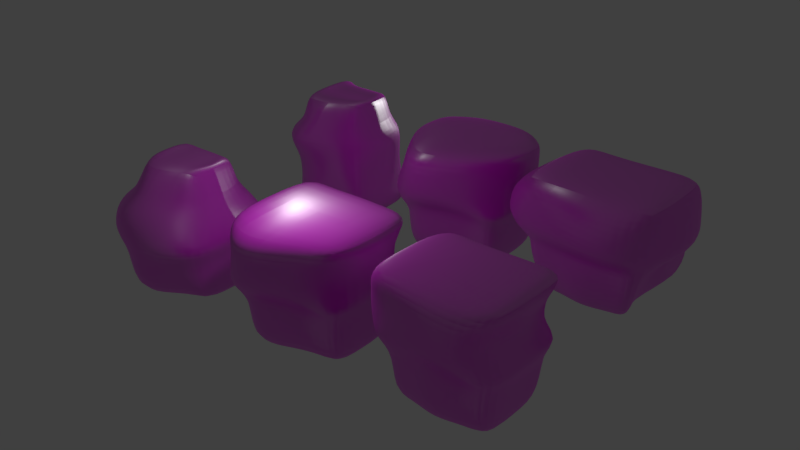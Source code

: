 # Source: cliff01.blend  (saved by Blender 2.79.0; exported with 4.5.12 LTS)
import bpy
from mathutils import Matrix  # noqa: F401  (used for matrix-valued properties, if any)

bpy.ops.wm.read_factory_settings(use_empty=True)
scene = bpy.context.scene
scene.name = 'Scene'

# ---- collections
col_collection_1 = bpy.data.collections.new('Collection 1'); scene.collection.children.link(col_collection_1)

# ---- images (referenced by path relative to the original .blend; pixels are not part of the script)
import os
ASSET_DIR = os.environ.get("B2B_ASSET_DIR", "")  # directory of the original .blend (textures are referenced by path, not embedded)
HERE = os.path.dirname(os.path.abspath(__file__))  # packed textures are extracted next to this script under _unpacked/

def load_image(name, relpath, width, height, colorspace="sRGB"):
    """Load a texture the original file referenced (path relative to the .blend, or extracted next to this script)."""
    p = next((c for c in (os.path.join(HERE, relpath), os.path.join(ASSET_DIR, relpath)) if relpath and os.path.exists(c)), "")
    if p:
        img = bpy.data.images.load(p, check_existing=True)
        img.name = name
    else:  # same state as the original file: an image datablock whose file is absent (Cycles renders it pink)
        img = bpy.data.images.new(name, width, height)
        img.source = "FILE"
        img.filepath = "//" + (relpath or name)
    img.colorspace_settings.name = colorspace
    return img
img_cliffjagged004_col_var1_1k_jpg = load_image('CliffJagged004_COL_VAR1_1K.jpg', 'CliffJagged004_1k/CliffJagged004_COL_VAR1_1K.jpg', 1024, 1024, 'sRGB')
img_cliffjagged004_gloss_1k_jpg = load_image('CliffJagged004_GLOSS_1K.jpg', 'CliffJagged004_1k/CliffJagged004_GLOSS_1K.jpg', 1024, 1024, 'sRGB')
img_cliffjagged004_nrm_1k_jpg = load_image('CliffJagged004_NRM_1K.jpg', 'CliffJagged004_1k/CliffJagged004_NRM_1K.jpg', 1024, 1024, 'sRGB')

# ---- materials (node trees are filled in below, after node groups)
mat_material_001 = bpy.data.materials.new('Material.001')
mat_material_001.alpha_threshold = 0.0
mat_material_001.roughness = 0.5

# ---- material node trees
mat_material_001.use_nodes = True; mat_material_001.node_tree.nodes.clear()
_N = mat_material_001.node_tree.nodes; _L = mat_material_001.node_tree.links
n0 = _N.new('ShaderNodeBsdfDiffuse'); n0.name = 'Diffuse BSDF'; n0.location = (176, 430)
n1 = _N.new('ShaderNodeBsdfAnisotropic'); n1.name = 'Glossy BSDF'; n1.location = (174, 265)
n1.distribution = 'GGX'
n1.inputs[1].default_value = 0.4472
n2 = _N.new('ShaderNodeOutputMaterial'); n2.name = 'Material Output'; n2.location = (717, 330)
n3 = _N.new('ShaderNodeNormalMap'); n3.name = 'Normal Map'; n3.location = (3, 125)
n3.uv_map = 'UVMap'
n3.inputs[0].default_value = 0.6
n4 = _N.new('ShaderNodeTexImage'); n4.name = 'Image Texture'; n4.location = (-140, 389)
n4.width = 140
n4.image = img_cliffjagged004_col_var1_1k_jpg
n5 = _N.new('ShaderNodeTexImage'); n5.name = 'Image Texture.002'; n5.location = (-304, 524)
n5.width = 140
n5.image = img_cliffjagged004_gloss_1k_jpg
n6 = _N.new('ShaderNodeMixShader'); n6.name = 'Mix Shader'; n6.location = (479, 467)
n7 = _N.new('ShaderNodeMix'); n7.name = 'Mix'; n7.location = (-13, 589)
n7.data_type = 'RGBA'
n7.blend_type = 'MULTIPLY'
n7.inputs[0].default_value = 0.4091
n8 = _N.new('ShaderNodeTexImage'); n8.name = 'Image Texture.001'; n8.location = (-304, 151)
n8.width = 140
n8.image = img_cliffjagged004_nrm_1k_jpg
_L.new(n4.outputs[0], n0.inputs[0])
_L.new(n6.outputs[0], n2.inputs[0])
_L.new(n0.outputs[0], n6.inputs[1])
_L.new(n1.outputs[0], n6.inputs[2])
_L.new(n8.outputs[0], n3.inputs[1])
_L.new(n3.outputs[0], n1.inputs[4])
_L.new(n7.outputs[2], n6.inputs[0])
_L.new(n5.outputs[0], n7.inputs[7])
n2.is_active_output = True

# ---- world
world_world = bpy.data.worlds.new('World'); scene.world = world_world
world_world.color = (0.05088, 0.05088, 0.05088)
world_world.use_sun_shadow = False
world_world.sun_shadow_jitter_overblur = 0.0
world_world.cycles.sampling_method = 'MANUAL'

# ---- lights
light_point_001 = bpy.data.lights.new('Point.001', 'POINT')
light_point_001.transmission_factor = 0.0
light_point_001.energy = 100.0
light_point_001.shadow_buffer_clip_start = 0.5
light_point_001.shadow_soft_size = 0.1
light_point_001.shadow_maximum_resolution = 0.006
light_point_001.use_absolute_resolution = True
light_point = bpy.data.lights.new('Point', 'POINT')
light_point.transmission_factor = 0.0
light_point.energy = 100.0
light_point.shadow_buffer_clip_start = 0.5
light_point.shadow_soft_size = 0.1
light_point.shadow_maximum_resolution = 0.006
light_point.use_absolute_resolution = True

# ---- meshes
me_cube_006 = bpy.data.meshes.new('Cube.006')
me_cube_006.from_pydata([(-1.348, -1.105, -1.652), (-1.797, -1.473, 1.64), (-1.348, 1.978, -1.652), (-1.797, 1.473, 1.64), (1.348, -1.105, -1.652), (1.797, -1.473, 1.64), (1.348, 1.978, -1.652), (1.797, 1.473, 1.64), (0.0, 1.978, -1.652), (0.0, -1.355, -1.652), (-0.1332, -1.443, 1.64), (-1.348, 0.0, -1.652), (-1.797, 0.0, 1.64), (0.563, 0.0, -1.652), (1.797, 0.0, 1.64), (0.0, 0.0, -1.652), (-1.67, -1.369, 0.0), (-1.67, 1.369, 0.0), (1.67, 1.369, 0.0), (1.67, -1.369, 0.0), (0.0, -1.369, 0.0), (0.0, 2.037, 0.0), (1.67, 0.0, 0.0), (-1.67, 0.0, 0.0), (-2.429, -1.359, 1.024), (-1.638, 2.015, 1.024), (1.701, 1.378, 1.024), (1.701, -1.359, 1.024), (-0.1333, -1.861, 1.136), (0.03167, 1.378, 1.024), (2.307, 0.009698, 1.024), (-2.488, 0.009698, 1.024), (-1.66, 2.052, 0.3289), (1.739, 1.404, 0.3289), (1.739, -1.382, 0.3289), (-0.2419, -1.887, 0.3289), (0.0395, 2.005, 0.3289), (2.345, 0.01083, 0.3289), (-2.524, 0.01083, 0.3289), (-2.464, -1.382, 0.3289), (-1.72, 1.396, -0.3569), (1.72, 1.396, -0.3569), (1.72, -1.424, -0.3569), (0.0, -1.743, -0.3569), (0.0, 2.064, -0.3569), (0.935, -0.01413, -0.3569), (-1.72, -0.01413, -0.3569), (-1.72, -1.424, -0.3569), (0.674, -1.105, -1.652), (0.674, 2.051, -1.652), (0.8983, -1.473, 1.64), (0.674, 0.0, -1.652), (0.8349, -1.369, 0.0), (0.8349, 1.369, 0.0), (0.8664, -1.982, 1.024), (0.8664, 1.639, 1.024), (0.8892, 2.12, 0.3289), (0.8892, -2.016, 0.3289), (0.86, 1.819, -0.3569), (0.86, -1.424, -0.3569), (-0.674, 2.095, -1.652), (-0.7725, -1.443, 1.64), (-0.8983, 1.473, 1.64), (-0.674, -1.105, -1.652), (-0.674, 0.0, -1.652), (-0.8983, 0.0, 1.64), (-0.8349, 1.369, 0.0), (-0.8349, -1.369, 0.0), (-0.8031, 1.378, 1.024), (-0.9705, -1.736, 1.136), (-1.158, -1.786, 0.3289), (-0.8102, 2.005, 0.3289), (-0.86, -1.424, -0.3569), (-0.86, 2.078, -0.3569), (0.0, 1.473, 1.64), (0.0, 0.0, 1.64), (0.8983, 1.473, 1.64), (0.8983, 0.0, 1.64)], [], [(31, 12, 3, 25), (55, 76, 7, 26), (30, 14, 5, 27), (69, 61, 1, 24), (51, 13, 4, 48), (65, 12, 1, 61), (77, 75, 10, 50), (64, 15, 9, 63), (54, 50, 10, 28), (68, 62, 74, 29), (60, 8, 15, 64), (62, 3, 12, 65), (49, 6, 13, 51), (26, 7, 14, 30), (24, 1, 12, 31), (47, 16, 23, 46), (41, 18, 22, 45), (73, 66, 21, 44), (59, 52, 20, 43), (72, 67, 16, 47), (45, 22, 19, 42), (58, 53, 18, 41), (46, 23, 17, 40), (39, 24, 31, 38), (33, 26, 30, 37), (71, 68, 29, 36), (57, 54, 28, 35), (70, 69, 24, 39), (37, 30, 27, 34), (56, 55, 26, 33), (38, 31, 25, 32), (23, 38, 32, 17), (53, 56, 33, 18), (22, 37, 34, 19), (67, 70, 39, 16), (52, 57, 35, 20), (66, 71, 36, 21), (18, 33, 37, 22), (16, 39, 38, 23), (11, 46, 40, 2), (49, 58, 41, 6), (13, 45, 42, 4), (63, 72, 47, 0), (48, 59, 43, 9), (60, 73, 44, 8), (6, 41, 45, 13), (0, 47, 46, 11), (4, 42, 59, 48), (8, 44, 58, 49), (19, 34, 57, 52), (21, 36, 56, 53), (36, 29, 55, 56), (34, 27, 54, 57), (44, 21, 53, 58), (42, 19, 52, 59), (8, 49, 51, 15), (7, 76, 77, 14), (27, 5, 50, 54), (14, 77, 50, 5), (15, 51, 48, 9), (29, 74, 76, 55), (2, 40, 73, 60), (9, 43, 72, 63), (17, 32, 71, 66), (20, 35, 70, 67), (35, 28, 69, 70), (32, 25, 68, 71), (43, 20, 67, 72), (40, 17, 66, 73), (74, 62, 65, 75), (2, 60, 64, 11), (25, 3, 62, 68), (11, 64, 63, 0), (75, 77, 76, 74), (10, 75, 65, 61), (61, 69, 28, 10)])
me_cube_006.polygons.foreach_set('use_smooth', [True] * 76)
_uv = me_cube_006.uv_layers.new(name='UVMap')
_uv.uv.foreach_set('vector', [-1.531, -0.1553, -1.914, -0.4043, -1.387, -2.188, -0.9834, -1.663, 0.2059, -1.399, 0.5772, -2.131, 1.18, -1.216, 0.5927, -0.6167, 0.5521, 1.06, 1.054, 1.348, 0.6207, 3.704, 0.2525, 2.552, -1.164, 2.535, -1.343, 3.292, -1.914, 1.995, -1.557, 1.196, -0.3903, 0.5267, -0.3025, 0.5775, -0.3331, 0.8503, -0.4189, 0.8528, 1.536, -1.456, 1.181, -1.456, 1.181, -2.783, 1.586, -2.756, 2.246, -1.456, 1.891, -1.456, 1.839, -2.756, 2.246, -2.783, -0.557, 0.4263, -0.4723, 0.474, -0.5165, 0.8726, -0.602, 0.7536, -0.3007, 2.863, -0.09066, 3.783, -0.867, 3.729, -0.7795, 2.916, -0.5377, -1.806, -0.7818, -2.725, -0.08532, -2.783, -0.2003, -1.709, -0.5224, -0.0089, -0.4311, 0.1198, -0.4723, 0.474, -0.557, 0.4263, 1.536, -0.1292, 1.181, -0.1292, 1.181, -1.456, 1.536, -1.456, -0.3312, 0.1608, -0.2737, 0.2949, -0.3025, 0.5775, -0.3903, 0.5267, 0.5927, -0.6167, 1.18, -1.216, 1.054, 1.348, 0.5521, 1.06, -1.557, 1.196, -1.914, 1.995, -1.914, -0.4043, -1.531, -0.1553, -0.9083, 0.9574, -1.057, 1.075, -1.04, 0.1463, -0.9141, 0.2208, -0.07373, 0.1052, 0.02939, 0.04688, 0.07442, 0.7952, -0.0549, 0.7222, -0.5453, -0.5104, -0.6178, -0.7786, -0.3245, -0.6997, -0.3517, -0.4002, -0.3756, 1.445, -0.2979, 1.738, -0.5907, 1.717, -0.5691, 1.447, -0.7551, 1.274, -0.8689, 1.487, -1.057, 1.075, -0.9083, 0.9574, -0.0549, 0.7222, 0.07442, 0.7952, -0.1205, 1.434, -0.2065, 1.268, -0.1817, -0.2668, -0.07192, -0.3713, 0.02939, 0.04688, -0.07373, 0.1052, -0.9141, 0.2208, -1.04, 0.1463, -0.8626, -0.6119, -0.77, -0.3853, -1.219, 0.966, -1.557, 1.196, -1.531, -0.1553, -1.218, 0.03355, 0.1829, -0.1184, 0.5927, -0.6167, 0.5521, 1.06, 0.2184, 0.8742, -0.5385, -1.113, -0.5377, -1.806, -0.2003, -1.709, -0.2851, -1.036, -0.3456, 2.097, -0.3007, 2.863, -0.7795, 2.916, -0.7059, 1.986, -0.9835, 1.676, -1.164, 2.535, -1.557, 1.196, -1.219, 0.966, 0.2184, 0.8742, 0.5521, 1.06, 0.2525, 2.552, -0.01368, 1.734, -0.03334, -0.6822, 0.2059, -1.399, 0.5927, -0.6167, 0.1829, -0.1184, -1.218, 0.03355, -1.531, -0.1553, -0.9834, -1.663, -0.8527, -0.9833, -1.04, 0.1463, -1.218, 0.03355, -0.8527, -0.9833, -0.8626, -0.6119, -0.07192, -0.3713, -0.03334, -0.6822, 0.1829, -0.1184, 0.02939, 0.04688, 0.07442, 0.7952, 0.2184, 0.8742, -0.01368, 1.734, -0.1205, 1.434, -0.8689, 1.487, -0.9835, 1.676, -1.219, 0.966, -1.057, 1.075, -0.2979, 1.738, -0.3456, 2.097, -0.7059, 1.986, -0.5907, 1.717, -0.6178, -0.7786, -0.5385, -1.113, -0.2851, -1.036, -0.3245, -0.6997, 0.02939, 0.04688, 0.1829, -0.1184, 0.2184, 0.8742, 0.07442, 0.7952, -1.057, 1.075, -1.219, 0.966, -1.218, 0.03355, -1.04, 0.1463, -0.6532, 0.3626, -0.9141, 0.2208, -0.77, -0.3853, -0.6116, 0.06462, -0.3312, 0.1608, -0.1817, -0.2668, -0.07373, 0.1052, -0.2737, 0.2949, -0.3025, 0.5775, -0.0549, 0.7222, -0.2065, 1.268, -0.3331, 0.8503, -0.602, 0.7536, -0.7551, 1.274, -0.9083, 0.9574, -0.6781, 0.6553, -0.4189, 0.8528, -0.3756, 1.445, -0.5691, 1.447, -0.5165, 0.8726, -0.5224, -0.0089, -0.5453, -0.5104, -0.3517, -0.4002, -0.4311, 0.1198, -0.2737, 0.2949, -0.07373, 0.1052, -0.0549, 0.7222, -0.3025, 0.5775, -0.6781, 0.6553, -0.9083, 0.9574, -0.9141, 0.2208, -0.6532, 0.3626, -0.3331, 0.8503, -0.2065, 1.268, -0.3756, 1.445, -0.4189, 0.8528, -0.4311, 0.1198, -0.3517, -0.4002, -0.1817, -0.2668, -0.3312, 0.1608, -0.1205, 1.434, -0.01368, 1.734, -0.3456, 2.097, -0.2979, 1.738, -0.3245, -0.6997, -0.2851, -1.036, -0.03334, -0.6822, -0.07192, -0.3713, -0.2851, -1.036, -0.2003, -1.709, 0.2059, -1.399, -0.03334, -0.6822, -0.01368, 1.734, 0.2525, 2.552, -0.3007, 2.863, -0.3456, 2.097, -0.3517, -0.4002, -0.3245, -0.6997, -0.07192, -0.3713, -0.1817, -0.2668, -0.2065, 1.268, -0.1205, 1.434, -0.2979, 1.738, -0.3756, 1.445, -0.4311, 0.1198, -0.3312, 0.1608, -0.3903, 0.5267, -0.4723, 0.474, 2.601, -0.1292, 2.246, -0.1292, 2.246, -1.456, 2.601, -1.456, 0.2525, 2.552, 0.6207, 3.704, -0.09066, 3.783, -0.3007, 2.863, 2.601, -1.456, 2.246, -1.456, 2.246, -2.783, 2.601, -2.783, -0.4723, 0.474, -0.3903, 0.5267, -0.4189, 0.8528, -0.5165, 0.8726, -0.2003, -1.709, -0.08532, -2.783, 0.5772, -2.131, 0.2059, -1.399, -0.6116, 0.06462, -0.77, -0.3853, -0.5453, -0.5104, -0.5224, -0.0089, -0.5165, 0.8726, -0.5691, 1.447, -0.7551, 1.274, -0.602, 0.7536, -0.8626, -0.6119, -0.8527, -0.9833, -0.5385, -1.113, -0.6178, -0.7786, -0.5907, 1.717, -0.7059, 1.986, -0.9835, 1.676, -0.8689, 1.487, -0.7059, 1.986, -0.7795, 2.916, -1.164, 2.535, -0.9835, 1.676, -0.8527, -0.9833, -0.9834, -1.663, -0.5377, -1.806, -0.5385, -1.113, -0.5691, 1.447, -0.5907, 1.717, -0.8689, 1.487, -0.7551, 1.274, -0.77, -0.3853, -0.8626, -0.6119, -0.6178, -0.7786, -0.5453, -0.5104, 1.891, -0.1292, 1.536, -0.1292, 1.536, -1.456, 1.891, -1.456, -0.6116, 0.06462, -0.5224, -0.0089, -0.557, 0.4263, -0.6532, 0.3626, -0.9834, -1.663, -1.387, -2.188, -0.7818, -2.725, -0.5377, -1.806, -0.6532, 0.3626, -0.557, 0.4263, -0.602, 0.7536, -0.6781, 0.6553, 1.891, -1.456, 2.246, -1.456, 2.246, -0.1292, 1.891, -0.1292, 1.839, -2.756, 1.891, -1.456, 1.536, -1.456, 1.586, -2.756, -1.343, 3.292, -1.164, 2.535, -0.7795, 2.916, -0.867, 3.729])
me_cube_006.materials.append(mat_material_001)
me_cube_006.use_remesh_preserve_volume = False
me_cube_006.use_remesh_preserve_attributes = False
me_cube_006.use_mirror_vertex_groups = False
me_cube_006.update()
me_cube_005 = bpy.data.meshes.new('Cube.005')
me_cube_005.from_pydata([(-1.348, -1.105, -1.652), (-1.797, -0.3006, 1.64), (-1.737, 1.232, -1.664), (-1.797, 0.3006, 1.64), (1.348, -1.105, -1.652), (1.797, -0.4713, 1.64), (1.348, 1.105, -1.652), (1.797, 0.4713, 1.64), (0.0, 1.105, -1.652), (0.0, -1.355, -1.652), (-0.1332, -2.089, 1.64), (-2.338, 0.0, -1.652), (-1.797, 0.0, 1.64), (1.348, 0.0, -1.652), (1.797, 0.0, 1.64), (0.0, 0.0, -1.652), (-1.67, -1.369, 0.0), (-1.67, 1.369, 0.0), (1.67, 1.369, 0.0), (1.67, -1.369, 0.0), (0.0, -1.369, 0.0), (0.0, 1.369, 0.0), (1.67, 0.0, 0.0), (-1.67, 0.0, 0.0), (-1.45, -1.105, 1.028), (-1.083, 1.4, 1.169), (1.348, 1.105, 1.028), (1.348, -1.105, 1.028), (-0.1332, -2.157, 1.118), (0.0, 1.485, 1.028), (1.804, 0.0, 1.028), (-1.498, 0.0, 1.028), (-1.168, 1.401, 0.4698), (1.349, 1.106, 0.3289), (1.349, -1.106, 0.3289), (-0.2233, -2.153, 0.3289), (0.0, 1.485, 0.3289), (1.805, 0.0, 0.3289), (-1.56, 0.0, 0.3289), (-1.987, -1.106, 0.3289), (-1.738, 1.233, -0.369), (1.349, 1.106, -0.3569), (1.349, -1.106, -0.3569), (0.0, -1.356, -0.3569), (0.0, 1.106, -0.3569), (1.349, 0.0, -0.3569), (-2.339, 0.0, -0.3569), (-1.349, -1.106, -0.3569), (0.674, -1.105, -1.652), (0.674, 1.437, -1.652), (0.8983, -1.473, 1.64), (0.674, 0.0, -1.652), (0.8349, -1.369, 0.0), (0.8349, 1.369, 0.0), (0.674, -1.608, 1.028), (0.674, 1.315, 1.028), (0.6744, 1.316, 0.3289), (0.6744, -1.608, 0.3289), (0.6745, 1.437, -0.3569), (0.6745, -1.106, -0.3569), (-0.674, 1.64, -1.652), (-0.7725, -2.199, 1.64), (-0.8983, 1.473, 1.64), (-0.674, -1.714, -1.652), (-0.674, 0.0, -1.652), (-0.8983, 0.0, 1.64), (-0.8349, 1.369, 0.0), (-0.8349, -1.978, 0.0), (-0.674, 1.105, 1.028), (-0.8092, -2.166, 1.118), (-0.9503, -2.183, 0.3289), (-0.6744, 1.106, 0.3289), (-0.6745, -1.715, -0.3569), (-0.6745, 1.641, -0.3569), (0.0, 1.473, 1.64), (0.0, 0.0, 1.64), (0.8983, 1.473, 1.64), (0.8983, 0.0, 1.64)], [], [(31, 12, 3, 25), (55, 76, 7, 26), (30, 14, 5, 27), (69, 61, 1, 24), (51, 13, 4, 48), (65, 12, 1, 61), (77, 75, 10, 50), (64, 15, 9, 63), (54, 50, 10, 28), (68, 62, 74, 29), (60, 8, 15, 64), (62, 3, 12, 65), (49, 6, 13, 51), (26, 7, 14, 30), (24, 1, 12, 31), (47, 16, 23, 46), (41, 18, 22, 45), (73, 66, 21, 44), (59, 52, 20, 43), (72, 67, 16, 47), (45, 22, 19, 42), (58, 53, 18, 41), (46, 23, 17, 40), (39, 24, 31, 38), (33, 26, 30, 37), (71, 68, 29, 36), (57, 54, 28, 35), (70, 69, 24, 39), (37, 30, 27, 34), (56, 55, 26, 33), (38, 31, 25, 32), (23, 38, 32, 17), (53, 56, 33, 18), (22, 37, 34, 19), (67, 70, 39, 16), (52, 57, 35, 20), (66, 71, 36, 21), (18, 33, 37, 22), (16, 39, 38, 23), (11, 46, 40, 2), (49, 58, 41, 6), (13, 45, 42, 4), (63, 72, 47, 0), (48, 59, 43, 9), (60, 73, 44, 8), (6, 41, 45, 13), (0, 47, 46, 11), (4, 42, 59, 48), (8, 44, 58, 49), (19, 34, 57, 52), (21, 36, 56, 53), (36, 29, 55, 56), (34, 27, 54, 57), (44, 21, 53, 58), (42, 19, 52, 59), (8, 49, 51, 15), (7, 76, 77, 14), (27, 5, 50, 54), (14, 77, 50, 5), (15, 51, 48, 9), (29, 74, 76, 55), (2, 40, 73, 60), (9, 43, 72, 63), (17, 32, 71, 66), (20, 35, 70, 67), (35, 28, 69, 70), (32, 25, 68, 71), (43, 20, 67, 72), (40, 17, 66, 73), (74, 62, 65, 75), (2, 60, 64, 11), (25, 3, 62, 68), (11, 64, 63, 0), (75, 77, 76, 74), (10, 75, 65, 61), (61, 69, 28, 10)])
me_cube_005.polygons.foreach_set('use_smooth', [True] * 76)
_uv = me_cube_005.uv_layers.new(name='UVMap')
_uv.uv.foreach_set('vector', [-1.531, -0.1553, -1.914, -0.4043, -1.387, -2.188, -0.9834, -1.663, 0.2059, -1.399, 0.5772, -2.131, 1.18, -1.216, 0.5927, -0.6167, 0.5521, 1.06, 1.054, 1.348, 0.6207, 3.704, 0.2525, 2.552, -1.164, 2.535, -1.343, 3.292, -1.914, 1.995, -1.557, 1.196, -0.3903, 0.5267, -0.3025, 0.5775, -0.3331, 0.8503, -0.4189, 0.8528, 1.536, -1.456, 1.181, -1.456, 1.181, -2.783, 1.586, -2.756, 2.246, -1.456, 1.891, -1.456, 1.839, -2.756, 2.246, -2.783, -0.557, 0.4263, -0.4723, 0.474, -0.5165, 0.8726, -0.602, 0.7536, -0.3007, 2.863, -0.09066, 3.783, -0.867, 3.729, -0.7795, 2.916, -0.5377, -1.806, -0.7818, -2.725, -0.08532, -2.783, -0.2003, -1.709, -0.5224, -0.0089, -0.4311, 0.1198, -0.4723, 0.474, -0.557, 0.4263, 1.536, -0.1292, 1.181, -0.1292, 1.181, -1.456, 1.536, -1.456, -0.3312, 0.1608, -0.2737, 0.2949, -0.3025, 0.5775, -0.3903, 0.5267, 0.5927, -0.6167, 1.18, -1.216, 1.054, 1.348, 0.5521, 1.06, -1.557, 1.196, -1.914, 1.995, -1.914, -0.4043, -1.531, -0.1553, -0.9083, 0.9574, -1.057, 1.075, -1.04, 0.1463, -0.9141, 0.2208, -0.07373, 0.1052, 0.02939, 0.04688, 0.07442, 0.7952, -0.0549, 0.7222, -0.5453, -0.5104, -0.6178, -0.7786, -0.3245, -0.6997, -0.3517, -0.4002, -0.3756, 1.445, -0.2979, 1.738, -0.5907, 1.717, -0.5691, 1.447, -0.7551, 1.274, -0.8689, 1.487, -1.057, 1.075, -0.9083, 0.9574, -0.0549, 0.7222, 0.07442, 0.7952, -0.1205, 1.434, -0.2065, 1.268, -0.1817, -0.2668, -0.07192, -0.3713, 0.02939, 0.04688, -0.07373, 0.1052, -0.9141, 0.2208, -1.04, 0.1463, -0.8626, -0.6119, -0.77, -0.3853, -1.219, 0.966, -1.557, 1.196, -1.531, -0.1553, -1.218, 0.03355, 0.1829, -0.1184, 0.5927, -0.6167, 0.5521, 1.06, 0.2184, 0.8742, -0.5385, -1.113, -0.5377, -1.806, -0.2003, -1.709, -0.2851, -1.036, -0.3456, 2.097, -0.3007, 2.863, -0.7795, 2.916, -0.7059, 1.986, -0.9835, 1.676, -1.164, 2.535, -1.557, 1.196, -1.219, 0.966, 0.2184, 0.8742, 0.5521, 1.06, 0.2525, 2.552, -0.01368, 1.734, -0.03334, -0.6822, 0.2059, -1.399, 0.5927, -0.6167, 0.1829, -0.1184, -1.218, 0.03355, -1.531, -0.1553, -0.9834, -1.663, -0.8527, -0.9833, -1.04, 0.1463, -1.218, 0.03355, -0.8527, -0.9833, -0.8626, -0.6119, -0.07192, -0.3713, -0.03334, -0.6822, 0.1829, -0.1184, 0.02939, 0.04688, 0.07442, 0.7952, 0.2184, 0.8742, -0.01368, 1.734, -0.1205, 1.434, -0.8689, 1.487, -0.9835, 1.676, -1.219, 0.966, -1.057, 1.075, -0.2979, 1.738, -0.3456, 2.097, -0.7059, 1.986, -0.5907, 1.717, -0.6178, -0.7786, -0.5385, -1.113, -0.2851, -1.036, -0.3245, -0.6997, 0.02939, 0.04688, 0.1829, -0.1184, 0.2184, 0.8742, 0.07442, 0.7952, -1.057, 1.075, -1.219, 0.966, -1.218, 0.03355, -1.04, 0.1463, -0.6532, 0.3626, -0.9141, 0.2208, -0.77, -0.3853, -0.6116, 0.06462, -0.3312, 0.1608, -0.1817, -0.2668, -0.07373, 0.1052, -0.2737, 0.2949, -0.3025, 0.5775, -0.0549, 0.7222, -0.2065, 1.268, -0.3331, 0.8503, -0.602, 0.7536, -0.7551, 1.274, -0.9083, 0.9574, -0.6781, 0.6553, -0.4189, 0.8528, -0.3756, 1.445, -0.5691, 1.447, -0.5165, 0.8726, -0.5224, -0.0089, -0.5453, -0.5104, -0.3517, -0.4002, -0.4311, 0.1198, -0.2737, 0.2949, -0.07373, 0.1052, -0.0549, 0.7222, -0.3025, 0.5775, -0.6781, 0.6553, -0.9083, 0.9574, -0.9141, 0.2208, -0.6532, 0.3626, -0.3331, 0.8503, -0.2065, 1.268, -0.3756, 1.445, -0.4189, 0.8528, -0.4311, 0.1198, -0.3517, -0.4002, -0.1817, -0.2668, -0.3312, 0.1608, -0.1205, 1.434, -0.01368, 1.734, -0.3456, 2.097, -0.2979, 1.738, -0.3245, -0.6997, -0.2851, -1.036, -0.03334, -0.6822, -0.07192, -0.3713, -0.2851, -1.036, -0.2003, -1.709, 0.2059, -1.399, -0.03334, -0.6822, -0.01368, 1.734, 0.2525, 2.552, -0.3007, 2.863, -0.3456, 2.097, -0.3517, -0.4002, -0.3245, -0.6997, -0.07192, -0.3713, -0.1817, -0.2668, -0.2065, 1.268, -0.1205, 1.434, -0.2979, 1.738, -0.3756, 1.445, -0.4311, 0.1198, -0.3312, 0.1608, -0.3903, 0.5267, -0.4723, 0.474, 2.601, -0.1292, 2.246, -0.1292, 2.246, -1.456, 2.601, -1.456, 0.2525, 2.552, 0.6207, 3.704, -0.09066, 3.783, -0.3007, 2.863, 2.601, -1.456, 2.246, -1.456, 2.246, -2.783, 2.601, -2.783, -0.4723, 0.474, -0.3903, 0.5267, -0.4189, 0.8528, -0.5165, 0.8726, -0.2003, -1.709, -0.08532, -2.783, 0.5772, -2.131, 0.2059, -1.399, -0.6116, 0.06462, -0.77, -0.3853, -0.5453, -0.5104, -0.5224, -0.0089, -0.5165, 0.8726, -0.5691, 1.447, -0.7551, 1.274, -0.602, 0.7536, -0.8626, -0.6119, -0.8527, -0.9833, -0.5385, -1.113, -0.6178, -0.7786, -0.5907, 1.717, -0.7059, 1.986, -0.9835, 1.676, -0.8689, 1.487, -0.7059, 1.986, -0.7795, 2.916, -1.164, 2.535, -0.9835, 1.676, -0.8527, -0.9833, -0.9834, -1.663, -0.5377, -1.806, -0.5385, -1.113, -0.5691, 1.447, -0.5907, 1.717, -0.8689, 1.487, -0.7551, 1.274, -0.77, -0.3853, -0.8626, -0.6119, -0.6178, -0.7786, -0.5453, -0.5104, 1.891, -0.1292, 1.536, -0.1292, 1.536, -1.456, 1.891, -1.456, -0.6116, 0.06462, -0.5224, -0.0089, -0.557, 0.4263, -0.6532, 0.3626, -0.9834, -1.663, -1.387, -2.188, -0.7818, -2.725, -0.5377, -1.806, -0.6532, 0.3626, -0.557, 0.4263, -0.602, 0.7536, -0.6781, 0.6553, 1.891, -1.456, 2.246, -1.456, 2.246, -0.1292, 1.891, -0.1292, 1.839, -2.756, 1.891, -1.456, 1.536, -1.456, 1.586, -2.756, -1.343, 3.292, -1.164, 2.535, -0.7795, 2.916, -0.867, 3.729])
me_cube_005.materials.append(mat_material_001)
me_cube_005.use_remesh_preserve_volume = False
me_cube_005.use_remesh_preserve_attributes = False
me_cube_005.use_mirror_vertex_groups = False
me_cube_005.update()
me_cube_004 = bpy.data.meshes.new('Cube.004')
me_cube_004.from_pydata([(-1.141, -1.105, -1.652), (-0.8668, -1.302, 1.841), (-1.141, 1.105, -1.652), (-0.8668, 1.186, 1.841), (1.348, -1.105, -1.652), (0.8662, -0.7681, 1.841), (1.348, 1.105, -1.652), (0.8662, 0.6522, 1.841), (0.0, 1.105, -1.652), (0.0, -1.906, -1.652), (-0.06458, -1.066, 1.841), (-1.446, 0.0, -1.652), (-0.8668, -0.05797, 1.841), (1.348, 0.0, -1.652), (0.8662, -0.05797, 1.841), (0.0, 0.0, -1.652), (-1.182, -1.011, 0.0), (-1.182, 0.9264, 0.0), (1.182, 0.9264, 0.0), (1.182, -1.011, 0.0), (0.0, -1.401, 0.0), (0.0, 0.9264, 0.0), (1.182, -0.04226, 0.0), (-1.182, -0.04226, 0.0), (-0.9706, -0.78, 1.033), (-0.9024, 1.04, 1.033), (0.8989, 0.6964, 1.033), (0.8989, -0.78, 1.033), (-0.0908, -1.483, 1.093), (-0.001777, 0.9501, 1.033), (1.204, -0.0418, 1.033), (-1.002, -0.0418, 1.033), (-1.259, 1.395, 0.707), (1.165, 0.9468, 0.707), (1.165, -0.9795, 0.707), (-0.2051, -1.892, 0.707), (-0.01049, 1.278, 0.707), (1.562, -0.01635, 0.707), (-1.369, -0.01635, 0.707), (-1.742, -0.9795, 0.707), (-1.12, 0.9681, -0.8828), (1.185, 0.9681, -0.8828), (1.185, -0.9894, -0.8828), (-0.009444, -1.699, -0.8828), (-0.009444, 0.9681, -0.8828), (1.185, -0.01066, -0.8828), (-1.718, -0.01066, -0.8828), (-1.12, -0.9894, -0.8828), (0.674, -1.105, -1.652), (0.674, 1.437, -1.652), (0.4329, -0.7681, 1.841), (0.674, 0.0, -1.652), (0.5909, -1.418, 0.0), (0.5909, 0.9264, 0.0), (0.4485, -1.116, 1.033), (0.4485, 0.8371, 1.033), (0.5771, 1.13, 0.707), (0.5771, -1.418, 0.707), (0.5876, 1.262, -0.8828), (0.5876, -1.265, -0.8828), (-0.674, 1.64, -1.652), (-0.3729, -1.119, 1.841), (-0.4336, 0.6522, 1.841), (-0.674, -1.714, -1.652), (-0.674, 0.0, -1.652), (-0.8983, 0.0, 1.64), (-0.5909, 0.9264, 0.0), (-0.5909, -1.442, 0.0), (-0.4521, 0.6964, 1.033), (-0.5424, -1.489, 1.093), (-0.8383, -1.918, 0.707), (-0.598, 0.9468, 0.707), (-0.6065, -1.529, -0.8828), (-0.6065, 1.442, -0.8828), (-0.0003202, 0.6522, 1.841), (0.0, 0.0, 1.64), (0.4329, 0.6522, 1.841), (0.8983, 0.0, 1.64)], [], [(31, 12, 3, 25), (55, 76, 7, 26), (30, 14, 5, 27), (69, 61, 1, 24), (51, 13, 4, 48), (65, 12, 1, 61), (77, 75, 10, 50), (64, 15, 9, 63), (54, 50, 10, 28), (68, 62, 74, 29), (60, 8, 15, 64), (62, 3, 12, 65), (49, 6, 13, 51), (26, 7, 14, 30), (24, 1, 12, 31), (47, 16, 23, 46), (41, 18, 22, 45), (73, 66, 21, 44), (59, 52, 20, 43), (72, 67, 16, 47), (45, 22, 19, 42), (58, 53, 18, 41), (46, 23, 17, 40), (39, 24, 31, 38), (33, 26, 30, 37), (71, 68, 29, 36), (57, 54, 28, 35), (70, 69, 24, 39), (37, 30, 27, 34), (56, 55, 26, 33), (38, 31, 25, 32), (23, 38, 32, 17), (53, 56, 33, 18), (22, 37, 34, 19), (67, 70, 39, 16), (52, 57, 35, 20), (66, 71, 36, 21), (18, 33, 37, 22), (16, 39, 38, 23), (11, 46, 40, 2), (49, 58, 41, 6), (13, 45, 42, 4), (63, 72, 47, 0), (48, 59, 43, 9), (60, 73, 44, 8), (6, 41, 45, 13), (0, 47, 46, 11), (4, 42, 59, 48), (8, 44, 58, 49), (19, 34, 57, 52), (21, 36, 56, 53), (36, 29, 55, 56), (34, 27, 54, 57), (44, 21, 53, 58), (42, 19, 52, 59), (8, 49, 51, 15), (7, 76, 77, 14), (27, 5, 50, 54), (14, 77, 50, 5), (15, 51, 48, 9), (29, 74, 76, 55), (2, 40, 73, 60), (9, 43, 72, 63), (17, 32, 71, 66), (20, 35, 70, 67), (35, 28, 69, 70), (32, 25, 68, 71), (43, 20, 67, 72), (40, 17, 66, 73), (74, 62, 65, 75), (2, 60, 64, 11), (25, 3, 62, 68), (11, 64, 63, 0), (75, 77, 76, 74), (10, 75, 65, 61), (61, 69, 28, 10)])
me_cube_004.polygons.foreach_set('use_smooth', [True] * 76)
_uv = me_cube_004.uv_layers.new(name='UVMap')
_uv.uv.foreach_set('vector', [-1.531, -0.1553, -1.914, -0.4043, -1.387, -2.188, -0.9834, -1.663, 0.2059, -1.399, 0.5772, -2.131, 1.18, -1.216, 0.5927, -0.6167, 0.5521, 1.06, 1.054, 1.348, 0.6207, 3.704, 0.2525, 2.552, -1.164, 2.535, -1.343, 3.292, -1.914, 1.995, -1.557, 1.196, -0.3903, 0.5267, -0.3025, 0.5775, -0.3331, 0.8503, -0.4189, 0.8528, 1.536, -1.456, 1.181, -1.456, 1.181, -2.783, 1.586, -2.756, 2.246, -1.456, 1.891, -1.456, 1.839, -2.756, 2.246, -2.783, -0.557, 0.4263, -0.4723, 0.474, -0.5165, 0.8726, -0.602, 0.7536, -0.3007, 2.863, -0.09066, 3.783, -0.867, 3.729, -0.7795, 2.916, -0.5377, -1.806, -0.7818, -2.725, -0.08532, -2.783, -0.2003, -1.709, -0.5224, -0.0089, -0.4311, 0.1198, -0.4723, 0.474, -0.557, 0.4263, 1.536, -0.1292, 1.181, -0.1292, 1.181, -1.456, 1.536, -1.456, -0.3312, 0.1608, -0.2737, 0.2949, -0.3025, 0.5775, -0.3903, 0.5267, 0.5927, -0.6167, 1.18, -1.216, 1.054, 1.348, 0.5521, 1.06, -1.557, 1.196, -1.914, 1.995, -1.914, -0.4043, -1.531, -0.1553, -0.9083, 0.9574, -1.057, 1.075, -1.04, 0.1463, -0.9141, 0.2208, -0.07373, 0.1052, 0.02939, 0.04688, 0.07442, 0.7952, -0.0549, 0.7222, -0.5453, -0.5104, -0.6178, -0.7786, -0.3245, -0.6997, -0.3517, -0.4002, -0.3756, 1.445, -0.2979, 1.738, -0.5907, 1.717, -0.5691, 1.447, -0.7551, 1.274, -0.8689, 1.487, -1.057, 1.075, -0.9083, 0.9574, -0.0549, 0.7222, 0.07442, 0.7952, -0.1205, 1.434, -0.2065, 1.268, -0.1817, -0.2668, -0.07192, -0.3713, 0.02939, 0.04688, -0.07373, 0.1052, -0.9141, 0.2208, -1.04, 0.1463, -0.8626, -0.6119, -0.77, -0.3853, -1.219, 0.966, -1.557, 1.196, -1.531, -0.1553, -1.218, 0.03355, 0.1829, -0.1184, 0.5927, -0.6167, 0.5521, 1.06, 0.2184, 0.8742, -0.5385, -1.113, -0.5377, -1.806, -0.2003, -1.709, -0.2851, -1.036, -0.3456, 2.097, -0.3007, 2.863, -0.7795, 2.916, -0.7059, 1.986, -0.9835, 1.676, -1.164, 2.535, -1.557, 1.196, -1.219, 0.966, 0.2184, 0.8742, 0.5521, 1.06, 0.2525, 2.552, -0.01368, 1.734, -0.03334, -0.6822, 0.2059, -1.399, 0.5927, -0.6167, 0.1829, -0.1184, -1.218, 0.03355, -1.531, -0.1553, -0.9834, -1.663, -0.8527, -0.9833, -1.04, 0.1463, -1.218, 0.03355, -0.8527, -0.9833, -0.8626, -0.6119, -0.07192, -0.3713, -0.03334, -0.6822, 0.1829, -0.1184, 0.02939, 0.04688, 0.07442, 0.7952, 0.2184, 0.8742, -0.01368, 1.734, -0.1205, 1.434, -0.8689, 1.487, -0.9835, 1.676, -1.219, 0.966, -1.057, 1.075, -0.2979, 1.738, -0.3456, 2.097, -0.7059, 1.986, -0.5907, 1.717, -0.6178, -0.7786, -0.5385, -1.113, -0.2851, -1.036, -0.3245, -0.6997, 0.02939, 0.04688, 0.1829, -0.1184, 0.2184, 0.8742, 0.07442, 0.7952, -1.057, 1.075, -1.219, 0.966, -1.218, 0.03355, -1.04, 0.1463, -0.6532, 0.3626, -0.9141, 0.2208, -0.77, -0.3853, -0.6116, 0.06462, -0.3312, 0.1608, -0.1817, -0.2668, -0.07373, 0.1052, -0.2737, 0.2949, -0.3025, 0.5775, -0.0549, 0.7222, -0.2065, 1.268, -0.3331, 0.8503, -0.602, 0.7536, -0.7551, 1.274, -0.9083, 0.9574, -0.6781, 0.6553, -0.4189, 0.8528, -0.3756, 1.445, -0.5691, 1.447, -0.5165, 0.8726, -0.5224, -0.0089, -0.5453, -0.5104, -0.3517, -0.4002, -0.4311, 0.1198, -0.2737, 0.2949, -0.07373, 0.1052, -0.0549, 0.7222, -0.3025, 0.5775, -0.6781, 0.6553, -0.9083, 0.9574, -0.9141, 0.2208, -0.6532, 0.3626, -0.3331, 0.8503, -0.2065, 1.268, -0.3756, 1.445, -0.4189, 0.8528, -0.4311, 0.1198, -0.3517, -0.4002, -0.1817, -0.2668, -0.3312, 0.1608, -0.1205, 1.434, -0.01368, 1.734, -0.3456, 2.097, -0.2979, 1.738, -0.3245, -0.6997, -0.2851, -1.036, -0.03334, -0.6822, -0.07192, -0.3713, -0.2851, -1.036, -0.2003, -1.709, 0.2059, -1.399, -0.03334, -0.6822, -0.01368, 1.734, 0.2525, 2.552, -0.3007, 2.863, -0.3456, 2.097, -0.3517, -0.4002, -0.3245, -0.6997, -0.07192, -0.3713, -0.1817, -0.2668, -0.2065, 1.268, -0.1205, 1.434, -0.2979, 1.738, -0.3756, 1.445, -0.4311, 0.1198, -0.3312, 0.1608, -0.3903, 0.5267, -0.4723, 0.474, 2.601, -0.1292, 2.246, -0.1292, 2.246, -1.456, 2.601, -1.456, 0.2525, 2.552, 0.6207, 3.704, -0.09066, 3.783, -0.3007, 2.863, 2.601, -1.456, 2.246, -1.456, 2.246, -2.783, 2.601, -2.783, -0.4723, 0.474, -0.3903, 0.5267, -0.4189, 0.8528, -0.5165, 0.8726, -0.2003, -1.709, -0.08532, -2.783, 0.5772, -2.131, 0.2059, -1.399, -0.6116, 0.06462, -0.77, -0.3853, -0.5453, -0.5104, -0.5224, -0.0089, -0.5165, 0.8726, -0.5691, 1.447, -0.7551, 1.274, -0.602, 0.7536, -0.8626, -0.6119, -0.8527, -0.9833, -0.5385, -1.113, -0.6178, -0.7786, -0.5907, 1.717, -0.7059, 1.986, -0.9835, 1.676, -0.8689, 1.487, -0.7059, 1.986, -0.7795, 2.916, -1.164, 2.535, -0.9835, 1.676, -0.8527, -0.9833, -0.9834, -1.663, -0.5377, -1.806, -0.5385, -1.113, -0.5691, 1.447, -0.5907, 1.717, -0.8689, 1.487, -0.7551, 1.274, -0.77, -0.3853, -0.8626, -0.6119, -0.6178, -0.7786, -0.5453, -0.5104, 1.891, -0.1292, 1.536, -0.1292, 1.536, -1.456, 1.891, -1.456, -0.6116, 0.06462, -0.5224, -0.0089, -0.557, 0.4263, -0.6532, 0.3626, -0.9834, -1.663, -1.387, -2.188, -0.7818, -2.725, -0.5377, -1.806, -0.6532, 0.3626, -0.557, 0.4263, -0.602, 0.7536, -0.6781, 0.6553, 1.891, -1.456, 2.246, -1.456, 2.246, -0.1292, 1.891, -0.1292, 1.839, -2.756, 1.891, -1.456, 1.536, -1.456, 1.586, -2.756, -1.343, 3.292, -1.164, 2.535, -0.7795, 2.916, -0.867, 3.729])
me_cube_004.materials.append(mat_material_001)
me_cube_004.use_remesh_preserve_volume = False
me_cube_004.use_remesh_preserve_attributes = False
me_cube_004.use_mirror_vertex_groups = False
me_cube_004.update()
me_cube_003 = bpy.data.meshes.new('Cube.003')
me_cube_003.from_pydata([(-1.141, -1.105, -1.652), (-0.8668, -0.7681, 1.841), (-1.141, 1.105, -1.652), (-0.8668, 0.6522, 1.841), (1.348, -1.105, -1.652), (0.8662, -0.7681, 1.841), (1.348, 1.105, -1.652), (0.8662, 0.6522, 1.841), (0.0, 1.105, -1.652), (0.0, -1.906, -1.652), (-0.06458, -1.066, 1.841), (-1.446, 0.0, -1.652), (-0.8668, -0.05797, 1.841), (1.348, 0.0, -1.652), (0.8662, -0.05797, 1.841), (0.0, 0.0, -1.652), (-1.67, -1.369, 0.0), (-1.67, 1.369, 0.0), (1.67, 1.369, 0.0), (1.67, -1.369, 0.0), (0.0, -1.92, 0.0), (0.0, 1.369, 0.0), (1.67, 0.0, 0.0), (-1.67, 0.0, 0.0), (-0.9706, -0.78, 1.033), (-0.9024, 1.04, 1.033), (0.8989, 0.6964, 1.033), (0.8989, -0.78, 1.033), (-0.0908, -1.483, 1.093), (-0.001777, 0.9501, 1.033), (1.204, -0.0418, 1.033), (-1.002, -0.0418, 1.033), (-1.259, 1.395, 0.707), (1.165, 0.9468, 0.707), (1.165, -0.9795, 0.707), (-0.2051, -1.892, 0.707), (-0.01049, 1.278, 0.707), (1.562, -0.01635, 0.707), (-1.369, -0.01635, 0.707), (-1.742, -0.9795, 0.707), (-1.349, 1.106, -0.3569), (1.349, 1.106, -0.3569), (1.349, -1.106, -0.3569), (0.0, -1.907, -0.3569), (0.0, 1.106, -0.3569), (1.349, 0.0, -0.3569), (-2.339, 0.0, -0.3569), (-1.349, -1.106, -0.3569), (0.674, -1.105, -1.652), (0.674, 1.437, -1.652), (0.4329, -0.7681, 1.841), (0.674, 0.0, -1.652), (0.8349, -1.944, 0.0), (0.8349, 1.369, 0.0), (0.4485, -1.116, 1.033), (0.4485, 0.8371, 1.033), (0.5771, 1.13, 0.707), (0.5771, -1.418, 0.707), (0.6745, 1.437, -0.3569), (0.6745, -1.681, -0.3569), (-0.674, 1.64, -1.652), (-0.3729, -1.119, 1.841), (-0.4336, 0.6522, 1.841), (-0.674, -1.714, -1.652), (-0.674, 0.0, -1.652), (-0.8983, 0.0, 1.64), (-0.8349, 1.369, 0.0), (-0.8349, -1.978, 0.0), (-0.4521, 0.6964, 1.033), (-0.5424, -1.489, 1.093), (-0.8383, -1.918, 0.707), (-0.598, 0.9468, 0.707), (-0.6745, -1.715, -0.3569), (-0.6745, 1.641, -0.3569), (-0.0003202, 0.6522, 1.841), (0.0, 0.0, 1.64), (0.4329, 0.6522, 1.841), (0.8983, 0.0, 1.64)], [], [(31, 12, 3, 25), (55, 76, 7, 26), (30, 14, 5, 27), (69, 61, 1, 24), (51, 13, 4, 48), (65, 12, 1, 61), (77, 75, 10, 50), (64, 15, 9, 63), (54, 50, 10, 28), (68, 62, 74, 29), (60, 8, 15, 64), (62, 3, 12, 65), (49, 6, 13, 51), (26, 7, 14, 30), (24, 1, 12, 31), (47, 16, 23, 46), (41, 18, 22, 45), (73, 66, 21, 44), (59, 52, 20, 43), (72, 67, 16, 47), (45, 22, 19, 42), (58, 53, 18, 41), (46, 23, 17, 40), (39, 24, 31, 38), (33, 26, 30, 37), (71, 68, 29, 36), (57, 54, 28, 35), (70, 69, 24, 39), (37, 30, 27, 34), (56, 55, 26, 33), (38, 31, 25, 32), (23, 38, 32, 17), (53, 56, 33, 18), (22, 37, 34, 19), (67, 70, 39, 16), (52, 57, 35, 20), (66, 71, 36, 21), (18, 33, 37, 22), (16, 39, 38, 23), (11, 46, 40, 2), (49, 58, 41, 6), (13, 45, 42, 4), (63, 72, 47, 0), (48, 59, 43, 9), (60, 73, 44, 8), (6, 41, 45, 13), (0, 47, 46, 11), (4, 42, 59, 48), (8, 44, 58, 49), (19, 34, 57, 52), (21, 36, 56, 53), (36, 29, 55, 56), (34, 27, 54, 57), (44, 21, 53, 58), (42, 19, 52, 59), (8, 49, 51, 15), (7, 76, 77, 14), (27, 5, 50, 54), (14, 77, 50, 5), (15, 51, 48, 9), (29, 74, 76, 55), (2, 40, 73, 60), (9, 43, 72, 63), (17, 32, 71, 66), (20, 35, 70, 67), (35, 28, 69, 70), (32, 25, 68, 71), (43, 20, 67, 72), (40, 17, 66, 73), (74, 62, 65, 75), (2, 60, 64, 11), (25, 3, 62, 68), (11, 64, 63, 0), (75, 77, 76, 74), (10, 75, 65, 61), (61, 69, 28, 10)])
me_cube_003.polygons.foreach_set('use_smooth', [True] * 76)
_uv = me_cube_003.uv_layers.new(name='UVMap')
_uv.uv.foreach_set('vector', [-1.531, -0.1553, -1.914, -0.4043, -1.387, -2.188, -0.9834, -1.663, 0.2059, -1.399, 0.5772, -2.131, 1.18, -1.216, 0.5927, -0.6167, 0.5521, 1.06, 1.054, 1.348, 0.6207, 3.704, 0.2525, 2.552, -1.164, 2.535, -1.343, 3.292, -1.914, 1.995, -1.557, 1.196, -0.3903, 0.5267, -0.3025, 0.5775, -0.3331, 0.8503, -0.4189, 0.8528, 1.536, -1.456, 1.181, -1.456, 1.181, -2.783, 1.586, -2.756, 2.246, -1.456, 1.891, -1.456, 1.839, -2.756, 2.246, -2.783, -0.557, 0.4263, -0.4723, 0.474, -0.5165, 0.8726, -0.602, 0.7536, -0.3007, 2.863, -0.09066, 3.783, -0.867, 3.729, -0.7795, 2.916, -0.5377, -1.806, -0.7818, -2.725, -0.08532, -2.783, -0.2003, -1.709, -0.5224, -0.0089, -0.4311, 0.1198, -0.4723, 0.474, -0.557, 0.4263, 1.536, -0.1292, 1.181, -0.1292, 1.181, -1.456, 1.536, -1.456, -0.3312, 0.1608, -0.2737, 0.2949, -0.3025, 0.5775, -0.3903, 0.5267, 0.5927, -0.6167, 1.18, -1.216, 1.054, 1.348, 0.5521, 1.06, -1.557, 1.196, -1.914, 1.995, -1.914, -0.4043, -1.531, -0.1553, -0.9083, 0.9574, -1.057, 1.075, -1.04, 0.1463, -0.9141, 0.2208, -0.07373, 0.1052, 0.02939, 0.04688, 0.07442, 0.7952, -0.0549, 0.7222, -0.5453, -0.5104, -0.6178, -0.7786, -0.3245, -0.6997, -0.3517, -0.4002, -0.3756, 1.445, -0.2979, 1.738, -0.5907, 1.717, -0.5691, 1.447, -0.7551, 1.274, -0.8689, 1.487, -1.057, 1.075, -0.9083, 0.9574, -0.0549, 0.7222, 0.07442, 0.7952, -0.1205, 1.434, -0.2065, 1.268, -0.1817, -0.2668, -0.07192, -0.3713, 0.02939, 0.04688, -0.07373, 0.1052, -0.9141, 0.2208, -1.04, 0.1463, -0.8626, -0.6119, -0.77, -0.3853, -1.219, 0.966, -1.557, 1.196, -1.531, -0.1553, -1.218, 0.03355, 0.1829, -0.1184, 0.5927, -0.6167, 0.5521, 1.06, 0.2184, 0.8742, -0.5385, -1.113, -0.5377, -1.806, -0.2003, -1.709, -0.2851, -1.036, -0.3456, 2.097, -0.3007, 2.863, -0.7795, 2.916, -0.7059, 1.986, -0.9835, 1.676, -1.164, 2.535, -1.557, 1.196, -1.219, 0.966, 0.2184, 0.8742, 0.5521, 1.06, 0.2525, 2.552, -0.01368, 1.734, -0.03334, -0.6822, 0.2059, -1.399, 0.5927, -0.6167, 0.1829, -0.1184, -1.218, 0.03355, -1.531, -0.1553, -0.9834, -1.663, -0.8527, -0.9833, -1.04, 0.1463, -1.218, 0.03355, -0.8527, -0.9833, -0.8626, -0.6119, -0.07192, -0.3713, -0.03334, -0.6822, 0.1829, -0.1184, 0.02939, 0.04688, 0.07442, 0.7952, 0.2184, 0.8742, -0.01368, 1.734, -0.1205, 1.434, -0.8689, 1.487, -0.9835, 1.676, -1.219, 0.966, -1.057, 1.075, -0.2979, 1.738, -0.3456, 2.097, -0.7059, 1.986, -0.5907, 1.717, -0.6178, -0.7786, -0.5385, -1.113, -0.2851, -1.036, -0.3245, -0.6997, 0.02939, 0.04688, 0.1829, -0.1184, 0.2184, 0.8742, 0.07442, 0.7952, -1.057, 1.075, -1.219, 0.966, -1.218, 0.03355, -1.04, 0.1463, -0.6532, 0.3626, -0.9141, 0.2208, -0.77, -0.3853, -0.6116, 0.06462, -0.3312, 0.1608, -0.1817, -0.2668, -0.07373, 0.1052, -0.2737, 0.2949, -0.3025, 0.5775, -0.0549, 0.7222, -0.2065, 1.268, -0.3331, 0.8503, -0.602, 0.7536, -0.7551, 1.274, -0.9083, 0.9574, -0.6781, 0.6553, -0.4189, 0.8528, -0.3756, 1.445, -0.5691, 1.447, -0.5165, 0.8726, -0.5224, -0.0089, -0.5453, -0.5104, -0.3517, -0.4002, -0.4311, 0.1198, -0.2737, 0.2949, -0.07373, 0.1052, -0.0549, 0.7222, -0.3025, 0.5775, -0.6781, 0.6553, -0.9083, 0.9574, -0.9141, 0.2208, -0.6532, 0.3626, -0.3331, 0.8503, -0.2065, 1.268, -0.3756, 1.445, -0.4189, 0.8528, -0.4311, 0.1198, -0.3517, -0.4002, -0.1817, -0.2668, -0.3312, 0.1608, -0.1205, 1.434, -0.01368, 1.734, -0.3456, 2.097, -0.2979, 1.738, -0.3245, -0.6997, -0.2851, -1.036, -0.03334, -0.6822, -0.07192, -0.3713, -0.2851, -1.036, -0.2003, -1.709, 0.2059, -1.399, -0.03334, -0.6822, -0.01368, 1.734, 0.2525, 2.552, -0.3007, 2.863, -0.3456, 2.097, -0.3517, -0.4002, -0.3245, -0.6997, -0.07192, -0.3713, -0.1817, -0.2668, -0.2065, 1.268, -0.1205, 1.434, -0.2979, 1.738, -0.3756, 1.445, -0.4311, 0.1198, -0.3312, 0.1608, -0.3903, 0.5267, -0.4723, 0.474, 2.601, -0.1292, 2.246, -0.1292, 2.246, -1.456, 2.601, -1.456, 0.2525, 2.552, 0.6207, 3.704, -0.09066, 3.783, -0.3007, 2.863, 2.601, -1.456, 2.246, -1.456, 2.246, -2.783, 2.601, -2.783, -0.4723, 0.474, -0.3903, 0.5267, -0.4189, 0.8528, -0.5165, 0.8726, -0.2003, -1.709, -0.08532, -2.783, 0.5772, -2.131, 0.2059, -1.399, -0.6116, 0.06462, -0.77, -0.3853, -0.5453, -0.5104, -0.5224, -0.0089, -0.5165, 0.8726, -0.5691, 1.447, -0.7551, 1.274, -0.602, 0.7536, -0.8626, -0.6119, -0.8527, -0.9833, -0.5385, -1.113, -0.6178, -0.7786, -0.5907, 1.717, -0.7059, 1.986, -0.9835, 1.676, -0.8689, 1.487, -0.7059, 1.986, -0.7795, 2.916, -1.164, 2.535, -0.9835, 1.676, -0.8527, -0.9833, -0.9834, -1.663, -0.5377, -1.806, -0.5385, -1.113, -0.5691, 1.447, -0.5907, 1.717, -0.8689, 1.487, -0.7551, 1.274, -0.77, -0.3853, -0.8626, -0.6119, -0.6178, -0.7786, -0.5453, -0.5104, 1.891, -0.1292, 1.536, -0.1292, 1.536, -1.456, 1.891, -1.456, -0.6116, 0.06462, -0.5224, -0.0089, -0.557, 0.4263, -0.6532, 0.3626, -0.9834, -1.663, -1.387, -2.188, -0.7818, -2.725, -0.5377, -1.806, -0.6532, 0.3626, -0.557, 0.4263, -0.602, 0.7536, -0.6781, 0.6553, 1.891, -1.456, 2.246, -1.456, 2.246, -0.1292, 1.891, -0.1292, 1.839, -2.756, 1.891, -1.456, 1.536, -1.456, 1.586, -2.756, -1.343, 3.292, -1.164, 2.535, -0.7795, 2.916, -0.867, 3.729])
me_cube_003.materials.append(mat_material_001)
me_cube_003.use_remesh_preserve_volume = False
me_cube_003.use_remesh_preserve_attributes = False
me_cube_003.use_mirror_vertex_groups = False
me_cube_003.update()
me_cube_002 = bpy.data.meshes.new('Cube.002')
me_cube_002.from_pydata([(-1.348, -1.105, -1.652), (-1.797, -1.473, 1.64), (-1.348, 1.105, -1.652), (-1.797, 1.473, 1.64), (1.348, -1.105, -1.652), (1.797, -1.473, 1.64), (1.348, 1.105, -1.652), (1.797, 1.473, 1.64), (0.0, 1.105, -1.652), (0.0, -1.355, -1.652), (-0.1332, -2.089, 1.64), (-2.338, 0.0, -1.652), (-1.797, 0.0, 1.64), (1.348, 0.0, -1.652), (1.797, 0.0, 1.64), (0.0, 0.0, -1.652), (-1.67, -1.369, 0.0), (-1.67, 1.369, 0.0), (1.67, 1.369, 0.0), (1.67, -1.369, 0.0), (0.0, -1.369, 0.0), (0.0, 1.369, 0.0), (1.67, 0.0, 0.0), (-1.67, 0.0, 0.0), (-1.45, -1.105, 1.028), (-1.348, 1.619, 1.028), (1.348, 1.105, 1.028), (1.348, -1.105, 1.028), (-0.1332, -2.157, 1.118), (0.0, 1.485, 1.028), (1.804, 0.0, 1.028), (-1.498, 0.0, 1.028), (-1.433, 1.62, 0.3289), (1.349, 1.106, 0.3289), (1.349, -1.106, 0.3289), (-0.2233, -2.153, 0.3289), (0.0, 1.485, 0.3289), (1.805, 0.0, 0.3289), (-1.56, 0.0, 0.3289), (-1.987, -1.106, 0.3289), (-1.349, 1.106, -0.3569), (1.349, 1.106, -0.3569), (1.349, -1.106, -0.3569), (0.0, -1.356, -0.3569), (0.0, 1.106, -0.3569), (1.349, 0.0, -0.3569), (-2.339, 0.0, -0.3569), (-1.349, -1.106, -0.3569), (0.674, -1.105, -1.652), (0.674, 1.437, -1.652), (0.8983, -1.473, 1.64), (0.674, 0.0, -1.652), (0.8349, -1.369, 0.0), (0.8349, 1.369, 0.0), (0.674, -1.608, 1.028), (0.674, 1.315, 1.028), (0.6744, 1.316, 0.3289), (0.6744, -1.608, 0.3289), (0.6745, 1.437, -0.3569), (0.6745, -1.106, -0.3569), (-0.674, 1.64, -1.652), (-0.7725, -2.199, 1.64), (-0.8983, 1.473, 1.64), (-0.674, -1.714, -1.652), (-0.674, 0.0, -1.652), (-0.8983, 0.0, 1.64), (-0.8349, 1.369, 0.0), (-0.8349, -1.978, 0.0), (-0.674, 1.105, 1.028), (-0.8092, -2.166, 1.118), (-0.9503, -2.183, 0.3289), (-0.6744, 1.106, 0.3289), (-0.6745, -1.715, -0.3569), (-0.6745, 1.641, -0.3569), (0.0, 1.473, 1.64), (0.0, 0.0, 1.64), (0.8983, 1.473, 1.64), (0.8983, 0.0, 1.64)], [], [(31, 12, 3, 25), (55, 76, 7, 26), (30, 14, 5, 27), (69, 61, 1, 24), (51, 13, 4, 48), (65, 12, 1, 61), (77, 75, 10, 50), (64, 15, 9, 63), (54, 50, 10, 28), (68, 62, 74, 29), (60, 8, 15, 64), (62, 3, 12, 65), (49, 6, 13, 51), (26, 7, 14, 30), (24, 1, 12, 31), (47, 16, 23, 46), (41, 18, 22, 45), (73, 66, 21, 44), (59, 52, 20, 43), (72, 67, 16, 47), (45, 22, 19, 42), (58, 53, 18, 41), (46, 23, 17, 40), (39, 24, 31, 38), (33, 26, 30, 37), (71, 68, 29, 36), (57, 54, 28, 35), (70, 69, 24, 39), (37, 30, 27, 34), (56, 55, 26, 33), (38, 31, 25, 32), (23, 38, 32, 17), (53, 56, 33, 18), (22, 37, 34, 19), (67, 70, 39, 16), (52, 57, 35, 20), (66, 71, 36, 21), (18, 33, 37, 22), (16, 39, 38, 23), (11, 46, 40, 2), (49, 58, 41, 6), (13, 45, 42, 4), (63, 72, 47, 0), (48, 59, 43, 9), (60, 73, 44, 8), (6, 41, 45, 13), (0, 47, 46, 11), (4, 42, 59, 48), (8, 44, 58, 49), (19, 34, 57, 52), (21, 36, 56, 53), (36, 29, 55, 56), (34, 27, 54, 57), (44, 21, 53, 58), (42, 19, 52, 59), (8, 49, 51, 15), (7, 76, 77, 14), (27, 5, 50, 54), (14, 77, 50, 5), (15, 51, 48, 9), (29, 74, 76, 55), (2, 40, 73, 60), (9, 43, 72, 63), (17, 32, 71, 66), (20, 35, 70, 67), (35, 28, 69, 70), (32, 25, 68, 71), (43, 20, 67, 72), (40, 17, 66, 73), (74, 62, 65, 75), (2, 60, 64, 11), (25, 3, 62, 68), (11, 64, 63, 0), (75, 77, 76, 74), (10, 75, 65, 61), (61, 69, 28, 10)])
me_cube_002.polygons.foreach_set('use_smooth', [True] * 76)
_uv = me_cube_002.uv_layers.new(name='UVMap')
_uv.uv.foreach_set('vector', [-1.531, -0.1553, -1.914, -0.4043, -1.387, -2.188, -0.9834, -1.663, 0.2059, -1.399, 0.5772, -2.131, 1.18, -1.216, 0.5927, -0.6167, 0.5521, 1.06, 1.054, 1.348, 0.6207, 3.704, 0.2525, 2.552, -1.164, 2.535, -1.343, 3.292, -1.914, 1.995, -1.557, 1.196, -0.3903, 0.5267, -0.3025, 0.5775, -0.3331, 0.8503, -0.4189, 0.8528, 1.536, -1.456, 1.181, -1.456, 1.181, -2.783, 1.586, -2.756, 2.246, -1.456, 1.891, -1.456, 1.839, -2.756, 2.246, -2.783, -0.557, 0.4263, -0.4723, 0.474, -0.5165, 0.8726, -0.602, 0.7536, -0.3007, 2.863, -0.09066, 3.783, -0.867, 3.729, -0.7795, 2.916, -0.5377, -1.806, -0.7818, -2.725, -0.08532, -2.783, -0.2003, -1.709, -0.5224, -0.0089, -0.4311, 0.1198, -0.4723, 0.474, -0.557, 0.4263, 1.536, -0.1292, 1.181, -0.1292, 1.181, -1.456, 1.536, -1.456, -0.3312, 0.1608, -0.2737, 0.2949, -0.3025, 0.5775, -0.3903, 0.5267, 0.5927, -0.6167, 1.18, -1.216, 1.054, 1.348, 0.5521, 1.06, -1.557, 1.196, -1.914, 1.995, -1.914, -0.4043, -1.531, -0.1553, -0.9083, 0.9574, -1.057, 1.075, -1.04, 0.1463, -0.9141, 0.2208, -0.07373, 0.1052, 0.02939, 0.04688, 0.07442, 0.7952, -0.0549, 0.7222, -0.5453, -0.5104, -0.6178, -0.7786, -0.3245, -0.6997, -0.3517, -0.4002, -0.3756, 1.445, -0.2979, 1.738, -0.5907, 1.717, -0.5691, 1.447, -0.7551, 1.274, -0.8689, 1.487, -1.057, 1.075, -0.9083, 0.9574, -0.0549, 0.7222, 0.07442, 0.7952, -0.1205, 1.434, -0.2065, 1.268, -0.1817, -0.2668, -0.07192, -0.3713, 0.02939, 0.04688, -0.07373, 0.1052, -0.9141, 0.2208, -1.04, 0.1463, -0.8626, -0.6119, -0.77, -0.3853, -1.219, 0.966, -1.557, 1.196, -1.531, -0.1553, -1.218, 0.03355, 0.1829, -0.1184, 0.5927, -0.6167, 0.5521, 1.06, 0.2184, 0.8742, -0.5385, -1.113, -0.5377, -1.806, -0.2003, -1.709, -0.2851, -1.036, -0.3456, 2.097, -0.3007, 2.863, -0.7795, 2.916, -0.7059, 1.986, -0.9835, 1.676, -1.164, 2.535, -1.557, 1.196, -1.219, 0.966, 0.2184, 0.8742, 0.5521, 1.06, 0.2525, 2.552, -0.01368, 1.734, -0.03334, -0.6822, 0.2059, -1.399, 0.5927, -0.6167, 0.1829, -0.1184, -1.218, 0.03355, -1.531, -0.1553, -0.9834, -1.663, -0.8527, -0.9833, -1.04, 0.1463, -1.218, 0.03355, -0.8527, -0.9833, -0.8626, -0.6119, -0.07192, -0.3713, -0.03334, -0.6822, 0.1829, -0.1184, 0.02939, 0.04688, 0.07442, 0.7952, 0.2184, 0.8742, -0.01368, 1.734, -0.1205, 1.434, -0.8689, 1.487, -0.9835, 1.676, -1.219, 0.966, -1.057, 1.075, -0.2979, 1.738, -0.3456, 2.097, -0.7059, 1.986, -0.5907, 1.717, -0.6178, -0.7786, -0.5385, -1.113, -0.2851, -1.036, -0.3245, -0.6997, 0.02939, 0.04688, 0.1829, -0.1184, 0.2184, 0.8742, 0.07442, 0.7952, -1.057, 1.075, -1.219, 0.966, -1.218, 0.03355, -1.04, 0.1463, -0.6532, 0.3626, -0.9141, 0.2208, -0.77, -0.3853, -0.6116, 0.06462, -0.3312, 0.1608, -0.1817, -0.2668, -0.07373, 0.1052, -0.2737, 0.2949, -0.3025, 0.5775, -0.0549, 0.7222, -0.2065, 1.268, -0.3331, 0.8503, -0.602, 0.7536, -0.7551, 1.274, -0.9083, 0.9574, -0.6781, 0.6553, -0.4189, 0.8528, -0.3756, 1.445, -0.5691, 1.447, -0.5165, 0.8726, -0.5224, -0.0089, -0.5453, -0.5104, -0.3517, -0.4002, -0.4311, 0.1198, -0.2737, 0.2949, -0.07373, 0.1052, -0.0549, 0.7222, -0.3025, 0.5775, -0.6781, 0.6553, -0.9083, 0.9574, -0.9141, 0.2208, -0.6532, 0.3626, -0.3331, 0.8503, -0.2065, 1.268, -0.3756, 1.445, -0.4189, 0.8528, -0.4311, 0.1198, -0.3517, -0.4002, -0.1817, -0.2668, -0.3312, 0.1608, -0.1205, 1.434, -0.01368, 1.734, -0.3456, 2.097, -0.2979, 1.738, -0.3245, -0.6997, -0.2851, -1.036, -0.03334, -0.6822, -0.07192, -0.3713, -0.2851, -1.036, -0.2003, -1.709, 0.2059, -1.399, -0.03334, -0.6822, -0.01368, 1.734, 0.2525, 2.552, -0.3007, 2.863, -0.3456, 2.097, -0.3517, -0.4002, -0.3245, -0.6997, -0.07192, -0.3713, -0.1817, -0.2668, -0.2065, 1.268, -0.1205, 1.434, -0.2979, 1.738, -0.3756, 1.445, -0.4311, 0.1198, -0.3312, 0.1608, -0.3903, 0.5267, -0.4723, 0.474, 2.601, -0.1292, 2.246, -0.1292, 2.246, -1.456, 2.601, -1.456, 0.2525, 2.552, 0.6207, 3.704, -0.09066, 3.783, -0.3007, 2.863, 2.601, -1.456, 2.246, -1.456, 2.246, -2.783, 2.601, -2.783, -0.4723, 0.474, -0.3903, 0.5267, -0.4189, 0.8528, -0.5165, 0.8726, -0.2003, -1.709, -0.08532, -2.783, 0.5772, -2.131, 0.2059, -1.399, -0.6116, 0.06462, -0.77, -0.3853, -0.5453, -0.5104, -0.5224, -0.0089, -0.5165, 0.8726, -0.5691, 1.447, -0.7551, 1.274, -0.602, 0.7536, -0.8626, -0.6119, -0.8527, -0.9833, -0.5385, -1.113, -0.6178, -0.7786, -0.5907, 1.717, -0.7059, 1.986, -0.9835, 1.676, -0.8689, 1.487, -0.7059, 1.986, -0.7795, 2.916, -1.164, 2.535, -0.9835, 1.676, -0.8527, -0.9833, -0.9834, -1.663, -0.5377, -1.806, -0.5385, -1.113, -0.5691, 1.447, -0.5907, 1.717, -0.8689, 1.487, -0.7551, 1.274, -0.77, -0.3853, -0.8626, -0.6119, -0.6178, -0.7786, -0.5453, -0.5104, 1.891, -0.1292, 1.536, -0.1292, 1.536, -1.456, 1.891, -1.456, -0.6116, 0.06462, -0.5224, -0.0089, -0.557, 0.4263, -0.6532, 0.3626, -0.9834, -1.663, -1.387, -2.188, -0.7818, -2.725, -0.5377, -1.806, -0.6532, 0.3626, -0.557, 0.4263, -0.602, 0.7536, -0.6781, 0.6553, 1.891, -1.456, 2.246, -1.456, 2.246, -0.1292, 1.891, -0.1292, 1.839, -2.756, 1.891, -1.456, 1.536, -1.456, 1.586, -2.756, -1.343, 3.292, -1.164, 2.535, -0.7795, 2.916, -0.867, 3.729])
me_cube_002.materials.append(mat_material_001)
me_cube_002.use_remesh_preserve_volume = False
me_cube_002.use_remesh_preserve_attributes = False
me_cube_002.use_mirror_vertex_groups = False
me_cube_002.update()
me_cube_001 = bpy.data.meshes.new('Cube.001')
me_cube_001.from_pydata([(-1.348, -1.105, -1.652), (-1.797, -1.473, 1.64), (-1.348, 1.105, -1.652), (-1.797, 1.473, 1.64), (1.348, -1.105, -1.652), (1.797, -1.473, 1.64), (1.348, 1.105, -1.652), (1.797, 1.473, 1.64), (0.0, 1.105, -1.652), (0.0, -1.355, -1.652), (-0.1332, -1.443, 1.64), (-1.348, 0.0, -1.652), (-1.797, 0.0, 1.64), (1.348, 0.0, -1.652), (1.797, 0.0, 1.64), (0.0, 0.0, -1.652), (-1.67, -1.369, 0.0), (-1.67, 1.369, 0.0), (1.67, 1.369, 0.0), (1.67, -1.369, 0.0), (0.0, -1.369, 0.0), (0.0, 1.369, 0.0), (1.67, 0.0, 0.0), (-1.67, 0.0, 0.0), (-1.986, -1.105, 1.028), (-1.348, 1.619, 1.028), (1.348, 1.105, 1.028), (1.348, -1.105, 1.028), (-0.1332, -1.51, 1.118), (0.0, 1.105, 1.028), (1.348, 0.0, 1.028), (-2.034, 0.0, 1.028), (-1.349, 1.62, 0.3289), (1.349, 1.106, 0.3289), (1.349, -1.106, 0.3289), (-0.2233, -1.507, 0.3289), (0.0, 1.106, 0.3289), (1.349, 0.0, 0.3289), (-2.035, 0.0, 0.3289), (-1.987, -1.106, 0.3289), (-1.349, 1.106, -0.3569), (1.349, 1.106, -0.3569), (1.349, -1.106, -0.3569), (0.0, -1.356, -0.3569), (0.0, 1.106, -0.3569), (1.349, 0.0, -0.3569), (-1.349, 0.0, -0.3569), (-1.349, -1.106, -0.3569), (0.674, -1.105, -1.652), (0.674, 1.437, -1.652), (0.8983, -1.473, 1.64), (0.674, 0.0, -1.652), (0.8349, -1.369, 0.0), (0.8349, 1.369, 0.0), (0.674, -1.608, 1.028), (0.674, 1.315, 1.028), (0.6744, 1.316, 0.3289), (0.6744, -1.608, 0.3289), (0.6745, 1.437, -0.3569), (0.6745, -1.106, -0.3569), (-0.674, 1.64, -1.652), (-0.7725, -1.443, 1.64), (-0.8983, 1.473, 1.64), (-0.674, -1.105, -1.652), (-0.674, 0.0, -1.652), (-0.8983, 0.0, 1.64), (-0.8349, 1.369, 0.0), (-0.8349, -1.369, 0.0), (-0.674, 1.105, 1.028), (-0.8092, -1.409, 1.118), (-0.9503, -1.426, 0.3289), (-0.6744, 1.106, 0.3289), (-0.6745, -1.106, -0.3569), (-0.6745, 1.641, -0.3569), (0.0, 1.473, 1.64), (0.0, 0.0, 1.64), (0.8983, 1.473, 1.64), (0.8983, 0.0, 1.64)], [], [(31, 12, 3, 25), (55, 76, 7, 26), (30, 14, 5, 27), (69, 61, 1, 24), (51, 13, 4, 48), (65, 12, 1, 61), (77, 75, 10, 50), (64, 15, 9, 63), (54, 50, 10, 28), (68, 62, 74, 29), (60, 8, 15, 64), (62, 3, 12, 65), (49, 6, 13, 51), (26, 7, 14, 30), (24, 1, 12, 31), (47, 16, 23, 46), (41, 18, 22, 45), (73, 66, 21, 44), (59, 52, 20, 43), (72, 67, 16, 47), (45, 22, 19, 42), (58, 53, 18, 41), (46, 23, 17, 40), (39, 24, 31, 38), (33, 26, 30, 37), (71, 68, 29, 36), (57, 54, 28, 35), (70, 69, 24, 39), (37, 30, 27, 34), (56, 55, 26, 33), (38, 31, 25, 32), (23, 38, 32, 17), (53, 56, 33, 18), (22, 37, 34, 19), (67, 70, 39, 16), (52, 57, 35, 20), (66, 71, 36, 21), (18, 33, 37, 22), (16, 39, 38, 23), (11, 46, 40, 2), (49, 58, 41, 6), (13, 45, 42, 4), (63, 72, 47, 0), (48, 59, 43, 9), (60, 73, 44, 8), (6, 41, 45, 13), (0, 47, 46, 11), (4, 42, 59, 48), (8, 44, 58, 49), (19, 34, 57, 52), (21, 36, 56, 53), (36, 29, 55, 56), (34, 27, 54, 57), (44, 21, 53, 58), (42, 19, 52, 59), (8, 49, 51, 15), (7, 76, 77, 14), (27, 5, 50, 54), (14, 77, 50, 5), (15, 51, 48, 9), (29, 74, 76, 55), (2, 40, 73, 60), (9, 43, 72, 63), (17, 32, 71, 66), (20, 35, 70, 67), (35, 28, 69, 70), (32, 25, 68, 71), (43, 20, 67, 72), (40, 17, 66, 73), (74, 62, 65, 75), (2, 60, 64, 11), (25, 3, 62, 68), (11, 64, 63, 0), (75, 77, 76, 74), (10, 75, 65, 61), (61, 69, 28, 10)])
me_cube_001.polygons.foreach_set('use_smooth', [True] * 76)
_uv = me_cube_001.uv_layers.new(name='UVMap')
_uv.uv.foreach_set('vector', [-1.531, -0.1553, -1.914, -0.4043, -1.387, -2.188, -0.9834, -1.663, 0.2059, -1.399, 0.5772, -2.131, 1.18, -1.216, 0.5927, -0.6167, 0.5521, 1.06, 1.054, 1.348, 0.6207, 3.704, 0.2525, 2.552, -1.164, 2.535, -1.343, 3.292, -1.914, 1.995, -1.557, 1.196, -0.3903, 0.5267, -0.3025, 0.5775, -0.3331, 0.8503, -0.4189, 0.8528, 1.536, -1.456, 1.181, -1.456, 1.181, -2.783, 1.586, -2.756, 2.246, -1.456, 1.891, -1.456, 1.839, -2.756, 2.246, -2.783, -0.557, 0.4263, -0.4723, 0.474, -0.5165, 0.8726, -0.602, 0.7536, -0.3007, 2.863, -0.09066, 3.783, -0.867, 3.729, -0.7795, 2.916, -0.5377, -1.806, -0.7818, -2.725, -0.08532, -2.783, -0.2003, -1.709, -0.5224, -0.0089, -0.4311, 0.1198, -0.4723, 0.474, -0.557, 0.4263, 1.536, -0.1292, 1.181, -0.1292, 1.181, -1.456, 1.536, -1.456, -0.3312, 0.1608, -0.2737, 0.2949, -0.3025, 0.5775, -0.3903, 0.5267, 0.5927, -0.6167, 1.18, -1.216, 1.054, 1.348, 0.5521, 1.06, -1.557, 1.196, -1.914, 1.995, -1.914, -0.4043, -1.531, -0.1553, -0.9083, 0.9574, -1.057, 1.075, -1.04, 0.1463, -0.9141, 0.2208, -0.07373, 0.1052, 0.02939, 0.04688, 0.07442, 0.7952, -0.0549, 0.7222, -0.5453, -0.5104, -0.6178, -0.7786, -0.3245, -0.6997, -0.3517, -0.4002, -0.3756, 1.445, -0.2979, 1.738, -0.5907, 1.717, -0.5691, 1.447, -0.7551, 1.274, -0.8689, 1.487, -1.057, 1.075, -0.9083, 0.9574, -0.0549, 0.7222, 0.07442, 0.7952, -0.1205, 1.434, -0.2065, 1.268, -0.1817, -0.2668, -0.07192, -0.3713, 0.02939, 0.04688, -0.07373, 0.1052, -0.9141, 0.2208, -1.04, 0.1463, -0.8626, -0.6119, -0.77, -0.3853, -1.219, 0.966, -1.557, 1.196, -1.531, -0.1553, -1.218, 0.03355, 0.1829, -0.1184, 0.5927, -0.6167, 0.5521, 1.06, 0.2184, 0.8742, -0.5385, -1.113, -0.5377, -1.806, -0.2003, -1.709, -0.2851, -1.036, -0.3456, 2.097, -0.3007, 2.863, -0.7795, 2.916, -0.7059, 1.986, -0.9835, 1.676, -1.164, 2.535, -1.557, 1.196, -1.219, 0.966, 0.2184, 0.8742, 0.5521, 1.06, 0.2525, 2.552, -0.01368, 1.734, -0.03334, -0.6822, 0.2059, -1.399, 0.5927, -0.6167, 0.1829, -0.1184, -1.218, 0.03355, -1.531, -0.1553, -0.9834, -1.663, -0.8527, -0.9833, -1.04, 0.1463, -1.218, 0.03355, -0.8527, -0.9833, -0.8626, -0.6119, -0.07192, -0.3713, -0.03334, -0.6822, 0.1829, -0.1184, 0.02939, 0.04688, 0.07442, 0.7952, 0.2184, 0.8742, -0.01368, 1.734, -0.1205, 1.434, -0.8689, 1.487, -0.9835, 1.676, -1.219, 0.966, -1.057, 1.075, -0.2979, 1.738, -0.3456, 2.097, -0.7059, 1.986, -0.5907, 1.717, -0.6178, -0.7786, -0.5385, -1.113, -0.2851, -1.036, -0.3245, -0.6997, 0.02939, 0.04688, 0.1829, -0.1184, 0.2184, 0.8742, 0.07442, 0.7952, -1.057, 1.075, -1.219, 0.966, -1.218, 0.03355, -1.04, 0.1463, -0.6532, 0.3626, -0.9141, 0.2208, -0.77, -0.3853, -0.6116, 0.06462, -0.3312, 0.1608, -0.1817, -0.2668, -0.07373, 0.1052, -0.2737, 0.2949, -0.3025, 0.5775, -0.0549, 0.7222, -0.2065, 1.268, -0.3331, 0.8503, -0.602, 0.7536, -0.7551, 1.274, -0.9083, 0.9574, -0.6781, 0.6553, -0.4189, 0.8528, -0.3756, 1.445, -0.5691, 1.447, -0.5165, 0.8726, -0.5224, -0.0089, -0.5453, -0.5104, -0.3517, -0.4002, -0.4311, 0.1198, -0.2737, 0.2949, -0.07373, 0.1052, -0.0549, 0.7222, -0.3025, 0.5775, -0.6781, 0.6553, -0.9083, 0.9574, -0.9141, 0.2208, -0.6532, 0.3626, -0.3331, 0.8503, -0.2065, 1.268, -0.3756, 1.445, -0.4189, 0.8528, -0.4311, 0.1198, -0.3517, -0.4002, -0.1817, -0.2668, -0.3312, 0.1608, -0.1205, 1.434, -0.01368, 1.734, -0.3456, 2.097, -0.2979, 1.738, -0.3245, -0.6997, -0.2851, -1.036, -0.03334, -0.6822, -0.07192, -0.3713, -0.2851, -1.036, -0.2003, -1.709, 0.2059, -1.399, -0.03334, -0.6822, -0.01368, 1.734, 0.2525, 2.552, -0.3007, 2.863, -0.3456, 2.097, -0.3517, -0.4002, -0.3245, -0.6997, -0.07192, -0.3713, -0.1817, -0.2668, -0.2065, 1.268, -0.1205, 1.434, -0.2979, 1.738, -0.3756, 1.445, -0.4311, 0.1198, -0.3312, 0.1608, -0.3903, 0.5267, -0.4723, 0.474, 2.601, -0.1292, 2.246, -0.1292, 2.246, -1.456, 2.601, -1.456, 0.2525, 2.552, 0.6207, 3.704, -0.09066, 3.783, -0.3007, 2.863, 2.601, -1.456, 2.246, -1.456, 2.246, -2.783, 2.601, -2.783, -0.4723, 0.474, -0.3903, 0.5267, -0.4189, 0.8528, -0.5165, 0.8726, -0.2003, -1.709, -0.08532, -2.783, 0.5772, -2.131, 0.2059, -1.399, -0.6116, 0.06462, -0.77, -0.3853, -0.5453, -0.5104, -0.5224, -0.0089, -0.5165, 0.8726, -0.5691, 1.447, -0.7551, 1.274, -0.602, 0.7536, -0.8626, -0.6119, -0.8527, -0.9833, -0.5385, -1.113, -0.6178, -0.7786, -0.5907, 1.717, -0.7059, 1.986, -0.9835, 1.676, -0.8689, 1.487, -0.7059, 1.986, -0.7795, 2.916, -1.164, 2.535, -0.9835, 1.676, -0.8527, -0.9833, -0.9834, -1.663, -0.5377, -1.806, -0.5385, -1.113, -0.5691, 1.447, -0.5907, 1.717, -0.8689, 1.487, -0.7551, 1.274, -0.77, -0.3853, -0.8626, -0.6119, -0.6178, -0.7786, -0.5453, -0.5104, 1.891, -0.1292, 1.536, -0.1292, 1.536, -1.456, 1.891, -1.456, -0.6116, 0.06462, -0.5224, -0.0089, -0.557, 0.4263, -0.6532, 0.3626, -0.9834, -1.663, -1.387, -2.188, -0.7818, -2.725, -0.5377, -1.806, -0.6532, 0.3626, -0.557, 0.4263, -0.602, 0.7536, -0.6781, 0.6553, 1.891, -1.456, 2.246, -1.456, 2.246, -0.1292, 1.891, -0.1292, 1.839, -2.756, 1.891, -1.456, 1.536, -1.456, 1.586, -2.756, -1.343, 3.292, -1.164, 2.535, -0.7795, 2.916, -0.867, 3.729])
me_cube_001.materials.append(mat_material_001)
me_cube_001.use_remesh_preserve_volume = False
me_cube_001.use_remesh_preserve_attributes = False
me_cube_001.use_mirror_vertex_groups = False
me_cube_001.update()

# ---- objects
ob_cube_005 = bpy.data.objects.new('Cube.005', me_cube_006)
ob_cube_004 = bpy.data.objects.new('Cube.004', me_cube_005)
ob_cube_003 = bpy.data.objects.new('Cube.003', me_cube_004)
ob_cube_002 = bpy.data.objects.new('Cube.002', me_cube_003)
ob_cube_001 = bpy.data.objects.new('Cube.001', me_cube_002)
ob_point_001 = bpy.data.objects.new('Point.001', light_point_001)
ob_point = bpy.data.objects.new('Point', light_point)
ob_cube = bpy.data.objects.new('Cube', me_cube_001)

# ---- transforms, parenting, visibility, modifiers, constraints
ob_cube_005.location = (4.259, 3.309, 0.0)
ob_cube_005.lineart.crease_threshold = 0.0
_m = ob_cube_005.modifiers.new('Subsurf', 'SUBSURF')
_m.uv_smooth = 'PRESERVE_CORNERS'
_m.quality = 2
_m.levels = 3
_m.show_only_control_edges = False
ob_cube_004.location = (0.1386, 3.309, 0.0)
ob_cube_004.lineart.crease_threshold = 0.0
_m = ob_cube_004.modifiers.new('Subsurf', 'SUBSURF')
_m.uv_smooth = 'PRESERVE_CORNERS'
_m.quality = 2
_m.levels = 3
_m.show_only_control_edges = False
ob_cube_003.location = (-4.245, 3.309, 0.0)
ob_cube_003.lineart.crease_threshold = 0.0
_m = ob_cube_003.modifiers.new('Subsurf', 'SUBSURF')
_m.uv_smooth = 'PRESERVE_CORNERS'
_m.quality = 2
_m.levels = 3
_m.show_only_control_edges = False
ob_cube_002.location = (-4.245, -2.581, 0.0)
ob_cube_002.lineart.crease_threshold = 0.0
_m = ob_cube_002.modifiers.new('Subsurf', 'SUBSURF')
_m.uv_smooth = 'PRESERVE_CORNERS'
_m.quality = 2
_m.levels = 3
_m.show_only_control_edges = False
ob_cube_001.location = (0.1386, -2.581, 0.0)
ob_cube_001.lineart.crease_threshold = 0.0
_m = ob_cube_001.modifiers.new('Subsurf', 'SUBSURF')
_m.uv_smooth = 'PRESERVE_CORNERS'
_m.quality = 2
_m.levels = 3
_m.show_only_control_edges = False
ob_point_001.location = (-3.436, 6.665, 2.1)
ob_point_001.lineart.crease_threshold = 0.0
ob_point.location = (-0.05262, -3.232, 3.703)
ob_point.lineart.crease_threshold = 0.0
ob_cube.location = (4.259, -2.581, 0.0)
ob_cube.lineart.crease_threshold = 0.0
_m = ob_cube.modifiers.new('Subsurf', 'SUBSURF')
_m.uv_smooth = 'PRESERVE_CORNERS'
_m.quality = 2
_m.levels = 3
_m.show_only_control_edges = False

# ---- collection membership
col_collection_1.objects.link(ob_cube_005)
col_collection_1.objects.link(ob_cube_004)
col_collection_1.objects.link(ob_cube_003)
col_collection_1.objects.link(ob_cube_002)
col_collection_1.objects.link(ob_cube_001)
col_collection_1.objects.link(ob_point_001)
col_collection_1.objects.link(ob_point)
col_collection_1.objects.link(ob_cube)

# ---- scene / render settings (as saved in the file)
scene.frame_start = 1; scene.frame_end = 250; scene.frame_set(53)
scene.render.engine = 'CYCLES'
scene.render.resolution_percentage = 50
scene.render.dither_intensity = 0.0
scene.cycles.use_denoising = False
scene.cycles.samples = 128
scene.cycles.sampling_pattern = 'TABULATED_SOBOL'
scene.cycles.use_adaptive_sampling = False
scene.cycles.use_light_tree = False
scene.cycles.blur_glossy = 0.0
scene.cycles.sample_clamp_indirect = 0.0
scene.view_settings.view_transform = 'Standard'
bpy.context.view_layer.update()

# ---- added for rendering (the .blend has no active camera): camera
cam_auto = bpy.data.cameras.new('AutoCamera')
cam_auto.lens = 50.0
cam_auto.sensor_width = 36.0
cam_auto.clip_end = 1000.0
ob_auto_camera = bpy.data.objects.new('AutoCamera', cam_auto)
scene.collection.objects.link(ob_auto_camera)
ob_auto_camera.location = (15.7775, -18.5973, 12.703)
ob_auto_camera.rotation_euler = (1.09748, -7.21219e-08, 0.694738)
scene.camera = ob_auto_camera
bpy.context.view_layer.update()
